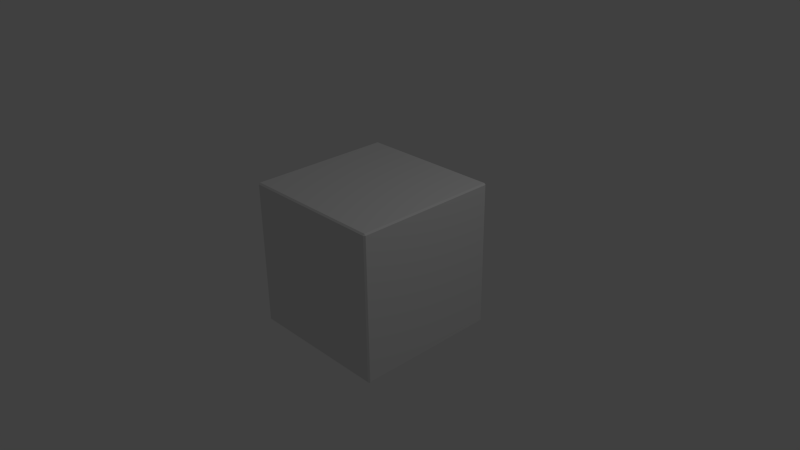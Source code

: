 # Source: BoxCube1x1.blend  (saved by Blender 2.69.0; exported with 4.5.12 LTS)
import bpy
from mathutils import Matrix  # noqa: F401  (used for matrix-valued properties, if any)

bpy.ops.wm.read_factory_settings(use_empty=True)
scene = bpy.context.scene
scene.name = 'Scene'

# ---- collections
col_collection_1 = bpy.data.collections.new('Collection 1'); scene.collection.children.link(col_collection_1)

# ---- materials (node trees are filled in below, after node groups)
mat_material = bpy.data.materials.new('Material')
mat_material.alpha_threshold = 0.0
mat_material.use_transparent_shadow = False
mat_material.roughness = 0.5
mat_material.line_color = (0.0, 0.0, 0.0, 1.0)

# ---- material node trees

# ---- world
world_world = bpy.data.worlds.new('World'); scene.world = world_world
world_world.color = (0.05088, 0.05088, 0.05088)
world_world.use_sun_shadow = False
world_world.sun_shadow_jitter_overblur = 0.0
world_world.cycles.sampling_method = 'MANUAL'
world_world.cycles.sample_map_resolution = 256

# ---- cameras
cam_camera = bpy.data.cameras.new('Camera')
cam_camera.clip_end = 100.0
cam_camera.lens = 35.0
cam_camera.sensor_width = 32.0
cam_camera.sensor_height = 18.0
cam_camera.ortho_scale = 7.314
cam_camera.dof.focus_distance = 0.0
cam_camera.dof.aperture_fstop = 128.0

# ---- lights
light_lamp = bpy.data.lights.new('Lamp', 'POINT')
light_lamp.transmission_factor = 0.0
light_lamp.cutoff_distance = 30.0
light_lamp.energy = 100.0
light_lamp.shadow_buffer_clip_start = 1.001
light_lamp.shadow_soft_size = 0.1
light_lamp.shadow_maximum_resolution = 0.006
light_lamp.use_absolute_resolution = True
light_lamp.cycles.use_multiple_importance_sampling = False

# ---- meshes
me_cube = bpy.data.meshes.new('Cube')
me_cube.from_pydata([(1.0, 1.0, -1.0), (1.0, -1.0, -1.0), (-1.0, -1.0, -1.0), (-1.0, 1.0, -1.0), (1.0, 1.0, 1.0), (1.0, -1.0, 1.0), (-1.0, -1.0, 1.0), (-1.0, 1.0, 1.0)], [], [(0, 1, 2, 3), (4, 7, 6, 5), (0, 4, 5, 1), (1, 5, 6, 2), (2, 6, 7, 3), (4, 0, 3, 7)])
_uv = me_cube.uv_layers.new(name='UVMap')
_uv.uv.foreach_set('vector', [0.75, 0.749, 0.75, 0.4991, 0.9999, 0.4991, 0.9999, 0.749, 0.5, 0.749, 0.25, 0.749, 0.25, 0.4991, 0.5, 0.4991, 0.75, 0.749, 0.5, 0.749, 0.5, 0.4991, 0.75, 0.4991, 0.5, 0.2491, 0.5, 0.4991, 0.25, 0.4991, 0.25, 0.2491, 8.659e-05, 0.4991, 0.25, 0.4991, 0.25, 0.749, 8.665e-05, 0.749, 0.5, 0.749, 0.5, 0.999, 0.25, 0.999, 0.25, 0.749])
me_cube.materials.append(mat_material)
me_cube.use_remesh_preserve_volume = False
me_cube.use_remesh_preserve_attributes = False
me_cube.use_mirror_vertex_groups = False
me_cube.update()

# ---- objects
ob_boxcube1x1 = bpy.data.objects.new('BoxCube1x1', me_cube)
ob_lamp = bpy.data.objects.new('Lamp', light_lamp)
ob_camera = bpy.data.objects.new('Camera', cam_camera)

# ---- transforms, parenting, visibility, modifiers, constraints
ob_boxcube1x1.location = (0.0, 0.0, 0.0)
ob_boxcube1x1.lock_rotations_4d = False
ob_boxcube1x1.empty_display_type = 'ARROWS'
ob_boxcube1x1.lineart.crease_threshold = 0.0
_m = ob_boxcube1x1.modifiers.new('Bevel', 'BEVEL')
_m.width = 0.02
_m.width_pct = 0.02
_m.limit_method = 'NONE'
_m.spread = 0.0
ob_lamp.location = (4.076, 1.005, 5.904)
ob_lamp.rotation_euler = (0.6503, 0.05522, 1.866)
ob_lamp.lock_rotations_4d = False
ob_lamp.empty_display_type = 'ARROWS'
ob_lamp.color = (0.0, 0.0, 0.0, 0.0)
ob_lamp.lineart.crease_threshold = 0.0
ob_camera.location = (7.481, -6.508, 5.344)
ob_camera.rotation_euler = (1.109, 0.01082, 0.8149)
ob_camera.lock_rotations_4d = False
ob_camera.empty_display_type = 'ARROWS'
ob_camera.color = (0.0, 0.0, 0.0, 0.0)
ob_camera.display_type = 'WIRE'
ob_camera.lineart.crease_threshold = 0.0

# ---- collection membership
col_collection_1.objects.link(ob_boxcube1x1)
col_collection_1.objects.link(ob_lamp)
col_collection_1.objects.link(ob_camera)

# ---- scene / render settings (as saved in the file)
scene.camera = ob_camera
scene.frame_start = 1; scene.frame_end = 250; scene.frame_set(1)
scene.render.engine = 'BLENDER_EEVEE_NEXT'
scene.render.image_settings.compression = 90
scene.render.resolution_percentage = 50
scene.render.dither_intensity = 0.0
scene.cycles.use_denoising = False
scene.cycles.samples = 10
scene.cycles.sampling_pattern = 'TABULATED_SOBOL'
scene.cycles.light_sampling_threshold = 0.0
scene.cycles.use_adaptive_sampling = False
scene.cycles.use_light_tree = False
scene.cycles.blur_glossy = 0.0
scene.cycles.volume_bounces = 1
scene.cycles.pixel_filter_type = 'GAUSSIAN'
scene.cycles.sample_clamp_indirect = 0.0
scene.view_settings.view_transform = 'Standard'
bpy.context.view_layer.update()

